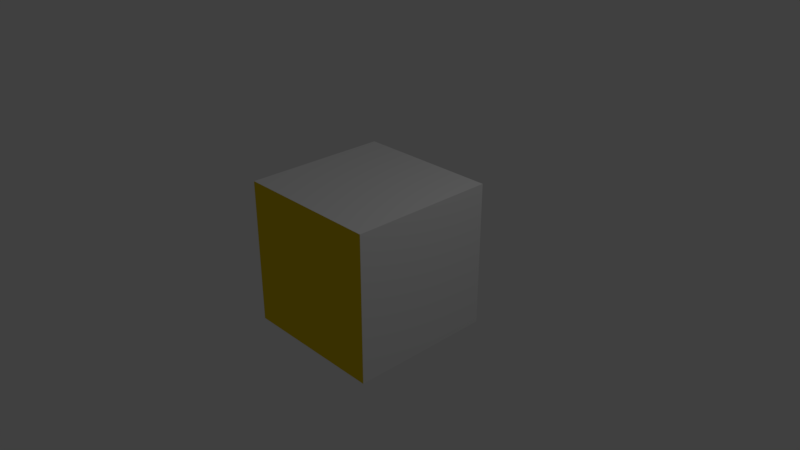 # Source: p12.blend  (saved by Blender 2.79.0; exported with 4.5.12 LTS)
import bpy
from mathutils import Matrix  # noqa: F401  (used for matrix-valued properties, if any)

bpy.ops.wm.read_factory_settings(use_empty=True)
scene = bpy.context.scene
scene.name = 'Scene'

# ---- collections
col_collection_1 = bpy.data.collections.new('Collection 1'); scene.collection.children.link(col_collection_1)

# ---- materials (node trees are filled in below, after node groups)
mat_material = bpy.data.materials.new('Material')
mat_material.alpha_threshold = 0.0
mat_material.use_transparent_shadow = False
mat_material.roughness = 0.5
mat_material.line_color = (0.0, 0.0, 0.0, 1.0)
mat_material_001 = bpy.data.materials.new('Material.001')
mat_material_001.alpha_threshold = 0.0
mat_material_001.use_transparent_shadow = False
mat_material_001.preview_render_type = 'CUBE'
mat_material_001.diffuse_color = (0.05199, 0.0698, 0.8, 1.0)
mat_material_001.roughness = 0.5
mat_material_002 = bpy.data.materials.new('Material.002')
mat_material_002.alpha_threshold = 0.0
mat_material_002.use_transparent_shadow = False
mat_material_002.diffuse_color = (0.8, 0.5833, 0.006232, 1.0)
mat_material_002.roughness = 0.5

# ---- material node trees

# ---- world
world_world = bpy.data.worlds.new('World'); scene.world = world_world
world_world.color = (0.05088, 0.05088, 0.05088)
world_world.use_sun_shadow = False
world_world.sun_shadow_jitter_overblur = 0.0
world_world.cycles.sampling_method = 'MANUAL'

# ---- cameras
cam_camera = bpy.data.cameras.new('Camera')
cam_camera.clip_end = 100.0
cam_camera.lens = 35.0
cam_camera.sensor_width = 32.0
cam_camera.sensor_height = 18.0
cam_camera.ortho_scale = 7.314
cam_camera.dof.focus_distance = 0.0
cam_camera.dof.aperture_fstop = 128.0

# ---- lights
light_lamp = bpy.data.lights.new('Lamp', 'POINT')
light_lamp.transmission_factor = 0.0
light_lamp.cutoff_distance = 30.0
light_lamp.energy = 100.0
light_lamp.shadow_buffer_clip_start = 1.001
light_lamp.shadow_soft_size = 0.1
light_lamp.shadow_maximum_resolution = 0.006
light_lamp.use_absolute_resolution = True

# ---- meshes
me_cube = bpy.data.meshes.new('Cube')
me_cube.from_pydata([(1.0, 1.0, -1.0), (1.0, -1.0, -1.0), (-1.0, -1.0, -1.0), (-1.0, 1.0, -1.0), (1.0, 1.0, 1.0), (1.0, -1.0, 1.0), (-1.0, -1.0, 1.0), (-1.0, 1.0, 1.0)], [], [(0, 1, 2, 3), (4, 7, 6, 5), (0, 4, 5, 1), (1, 5, 6, 2), (2, 6, 7, 3), (4, 0, 3, 7)])
me_cube.polygons.foreach_set('material_index', [0, 0, 0, 2, 0, 1])
_uv = me_cube.uv_layers.new(name='UVMap')
_uv.uv.foreach_set('vector', [-0.9893, 1.431, 0.01069, 1.431, 0.01069, 2.431, -0.9893, 2.431, -0.3828, -1.102, 0.6172, -1.102, 0.6172, -0.1016, -0.3828, -0.1016, 1.042, 1.401, 2.042, 1.401, 2.042, 2.401, 1.042, 2.401, 0.9177, -1.042, 1.918, -1.042, 1.918, -0.04173, 0.9177, -0.04173, -1.811, 0.06201, -0.8106, 0.06201, -0.8106, 1.062, -1.811, 1.062, 2.034, 0.1364, 3.034, 0.1364, 3.034, 1.136, 2.034, 1.136])
_uv = me_cube.uv_layers.new(name='UVMap.001')
_uv.uv.foreach_set('vector', [-0.9893, 1.431, 0.01069, 1.431, 0.01069, 2.431, -0.9893, 2.431, -0.3828, -1.102, 0.6172, -1.102, 0.6172, -0.1016, -0.3828, -0.1016, 1.042, 1.401, 2.042, 1.401, 2.042, 2.401, 1.042, 2.401, 0.9177, -1.042, 1.918, -1.042, 1.918, -0.04173, 0.9177, -0.04173, -1.811, 0.06201, -0.8106, 0.06201, -0.8106, 1.062, -1.811, 1.062, -0.0156, -0.009094, 0.9844, -0.009094, 0.9844, 0.9909, -0.0156, 0.9909])
_uv.active_render = True
me_cube.materials.append(mat_material)
me_cube.materials.append(mat_material_001)
me_cube.materials.append(mat_material_002)
me_cube.use_remesh_preserve_volume = False
me_cube.use_remesh_preserve_attributes = False
me_cube.use_mirror_vertex_groups = False
me_cube.update()

# ---- objects
ob_cube = bpy.data.objects.new('Cube', me_cube)
ob_lamp = bpy.data.objects.new('Lamp', light_lamp)
ob_camera = bpy.data.objects.new('Camera', cam_camera)

# ---- transforms, parenting, visibility, modifiers, constraints
ob_cube.location = (0.0, 0.0, 0.0)
ob_cube.lock_rotations_4d = False
ob_cube.empty_display_type = 'ARROWS'
ob_cube.lineart.crease_threshold = 0.0
ob_lamp.location = (4.076, 1.005, 5.904)
ob_lamp.rotation_euler = (0.6503, 0.05522, 1.866)
ob_lamp.lock_rotations_4d = False
ob_lamp.empty_display_type = 'ARROWS'
ob_lamp.color = (0.0, 0.0, 0.0, 0.0)
ob_lamp.lineart.crease_threshold = 0.0
ob_camera.location = (7.481, -6.508, 5.344)
ob_camera.rotation_euler = (1.109, 0.0, 0.8149)
ob_camera.lock_rotations_4d = False
ob_camera.empty_display_type = 'ARROWS'
ob_camera.color = (0.0, 0.0, 0.0, 0.0)
ob_camera.display_type = 'WIRE'
ob_camera.lineart.crease_threshold = 0.0

# ---- collection membership
col_collection_1.objects.link(ob_cube)
col_collection_1.objects.link(ob_lamp)
col_collection_1.objects.link(ob_camera)

# ---- scene / render settings (as saved in the file)
scene.camera = ob_camera
scene.frame_start = 1; scene.frame_end = 250; scene.frame_set(1)
scene.render.engine = 'BLENDER_EEVEE_NEXT'
scene.render.resolution_percentage = 50
scene.render.dither_intensity = 0.0
scene.cycles.use_denoising = False
scene.cycles.samples = 128
scene.cycles.sampling_pattern = 'TABULATED_SOBOL'
scene.cycles.use_adaptive_sampling = False
scene.cycles.use_light_tree = False
scene.cycles.blur_glossy = 0.0
scene.cycles.sample_clamp_indirect = 0.0
scene.view_settings.view_transform = 'Standard'
bpy.context.view_layer.update()
